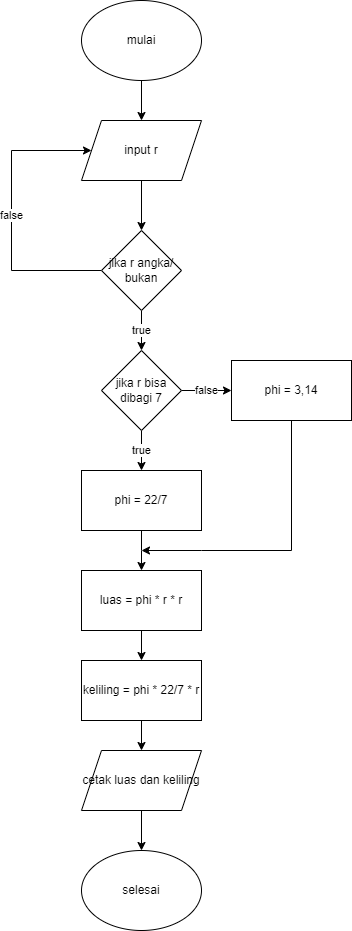

The diagram above was exported from draw.io. Its source (the exported page's mxGraphModel, read from the mxfile embedded in the PNG):
<mxGraphModel dx="880" dy="470" grid="1" gridSize="10" guides="1" tooltips="1" connect="1" arrows="1" fold="1" page="1" pageScale="1" pageWidth="850" pageHeight="1100" math="0" shadow="0">
  <root>
    <mxCell id="0" />
    <mxCell id="1" parent="0" />
    <mxCell id="7pdZUtJhuD9OVLfmCBnD-1" value="" style="edgeStyle=orthogonalEdgeStyle;rounded=0;orthogonalLoop=1;jettySize=auto;html=1;" parent="1" source="7pdZUtJhuD9OVLfmCBnD-2" target="7pdZUtJhuD9OVLfmCBnD-4" edge="1">
      <mxGeometry relative="1" as="geometry" />
    </mxCell>
    <mxCell id="7pdZUtJhuD9OVLfmCBnD-2" value="mulai" style="ellipse;whiteSpace=wrap;html=1;" parent="1" vertex="1">
      <mxGeometry x="390" y="340" width="120" height="80" as="geometry" />
    </mxCell>
    <mxCell id="7pdZUtJhuD9OVLfmCBnD-3" value="" style="edgeStyle=orthogonalEdgeStyle;rounded=0;orthogonalLoop=1;jettySize=auto;html=1;" parent="1" source="7pdZUtJhuD9OVLfmCBnD-4" target="7pdZUtJhuD9OVLfmCBnD-7" edge="1">
      <mxGeometry relative="1" as="geometry" />
    </mxCell>
    <mxCell id="7pdZUtJhuD9OVLfmCBnD-4" value="input r" style="shape=parallelogram;perimeter=parallelogramPerimeter;whiteSpace=wrap;html=1;fixedSize=1;" parent="1" vertex="1">
      <mxGeometry x="390" y="460" width="120" height="60" as="geometry" />
    </mxCell>
    <mxCell id="7pdZUtJhuD9OVLfmCBnD-5" value="false" style="edgeStyle=orthogonalEdgeStyle;rounded=0;orthogonalLoop=1;jettySize=auto;html=1;" parent="1" source="7pdZUtJhuD9OVLfmCBnD-7" edge="1">
      <mxGeometry relative="1" as="geometry">
        <mxPoint x="400" y="490" as="targetPoint" />
        <Array as="points">
          <mxPoint x="320" y="610" />
          <mxPoint x="320" y="490" />
        </Array>
      </mxGeometry>
    </mxCell>
    <mxCell id="7pdZUtJhuD9OVLfmCBnD-6" value="true" style="edgeStyle=orthogonalEdgeStyle;rounded=0;orthogonalLoop=1;jettySize=auto;html=1;" parent="1" source="7pdZUtJhuD9OVLfmCBnD-7" target="7pdZUtJhuD9OVLfmCBnD-10" edge="1">
      <mxGeometry relative="1" as="geometry" />
    </mxCell>
    <mxCell id="7pdZUtJhuD9OVLfmCBnD-7" value="jika r angka/ bukan" style="rhombus;whiteSpace=wrap;html=1;" parent="1" vertex="1">
      <mxGeometry x="410" y="570" width="80" height="80" as="geometry" />
    </mxCell>
    <mxCell id="7pdZUtJhuD9OVLfmCBnD-8" value="true" style="edgeStyle=orthogonalEdgeStyle;rounded=0;orthogonalLoop=1;jettySize=auto;html=1;" parent="1" source="7pdZUtJhuD9OVLfmCBnD-10" target="7pdZUtJhuD9OVLfmCBnD-12" edge="1">
      <mxGeometry relative="1" as="geometry" />
    </mxCell>
    <mxCell id="7pdZUtJhuD9OVLfmCBnD-9" value="false" style="edgeStyle=orthogonalEdgeStyle;rounded=0;orthogonalLoop=1;jettySize=auto;html=1;" parent="1" source="7pdZUtJhuD9OVLfmCBnD-10" target="7pdZUtJhuD9OVLfmCBnD-14" edge="1">
      <mxGeometry relative="1" as="geometry" />
    </mxCell>
    <mxCell id="7pdZUtJhuD9OVLfmCBnD-10" value="jika r bisa dibagi 7" style="rhombus;whiteSpace=wrap;html=1;" parent="1" vertex="1">
      <mxGeometry x="410" y="690" width="80" height="80" as="geometry" />
    </mxCell>
    <mxCell id="7pdZUtJhuD9OVLfmCBnD-11" value="" style="edgeStyle=orthogonalEdgeStyle;rounded=0;orthogonalLoop=1;jettySize=auto;html=1;" parent="1" source="7pdZUtJhuD9OVLfmCBnD-12" edge="1">
      <mxGeometry relative="1" as="geometry">
        <mxPoint x="450" y="910" as="targetPoint" />
      </mxGeometry>
    </mxCell>
    <mxCell id="7pdZUtJhuD9OVLfmCBnD-12" value="phi = 22/7" style="rounded=0;whiteSpace=wrap;html=1;" parent="1" vertex="1">
      <mxGeometry x="390" y="810" width="120" height="60" as="geometry" />
    </mxCell>
    <mxCell id="7pdZUtJhuD9OVLfmCBnD-13" style="edgeStyle=orthogonalEdgeStyle;rounded=0;orthogonalLoop=1;jettySize=auto;html=1;exitX=0.5;exitY=1;exitDx=0;exitDy=0;" parent="1" source="7pdZUtJhuD9OVLfmCBnD-14" edge="1">
      <mxGeometry relative="1" as="geometry">
        <mxPoint x="450" y="890" as="targetPoint" />
        <Array as="points">
          <mxPoint x="600" y="890" />
          <mxPoint x="510" y="890" />
        </Array>
      </mxGeometry>
    </mxCell>
    <mxCell id="7pdZUtJhuD9OVLfmCBnD-14" value="phi = 3,14" style="rounded=0;whiteSpace=wrap;html=1;" parent="1" vertex="1">
      <mxGeometry x="540" y="700" width="120" height="60" as="geometry" />
    </mxCell>
    <mxCell id="7pdZUtJhuD9OVLfmCBnD-20" value="" style="edgeStyle=orthogonalEdgeStyle;rounded=0;orthogonalLoop=1;jettySize=auto;html=1;" parent="1" source="7pdZUtJhuD9OVLfmCBnD-18" target="7pdZUtJhuD9OVLfmCBnD-19" edge="1">
      <mxGeometry relative="1" as="geometry" />
    </mxCell>
    <mxCell id="7pdZUtJhuD9OVLfmCBnD-18" value="luas = phi * r * r" style="rounded=0;whiteSpace=wrap;html=1;" parent="1" vertex="1">
      <mxGeometry x="390" y="910" width="120" height="60" as="geometry" />
    </mxCell>
    <mxCell id="7pdZUtJhuD9OVLfmCBnD-22" value="" style="edgeStyle=orthogonalEdgeStyle;rounded=0;orthogonalLoop=1;jettySize=auto;html=1;" parent="1" source="7pdZUtJhuD9OVLfmCBnD-19" target="7pdZUtJhuD9OVLfmCBnD-21" edge="1">
      <mxGeometry relative="1" as="geometry" />
    </mxCell>
    <mxCell id="7pdZUtJhuD9OVLfmCBnD-19" value="keliling = phi * 22/7 * r" style="rounded=0;whiteSpace=wrap;html=1;" parent="1" vertex="1">
      <mxGeometry x="390" y="1000" width="120" height="60" as="geometry" />
    </mxCell>
    <mxCell id="7pdZUtJhuD9OVLfmCBnD-24" value="" style="edgeStyle=orthogonalEdgeStyle;rounded=0;orthogonalLoop=1;jettySize=auto;html=1;" parent="1" source="7pdZUtJhuD9OVLfmCBnD-21" target="7pdZUtJhuD9OVLfmCBnD-23" edge="1">
      <mxGeometry relative="1" as="geometry" />
    </mxCell>
    <mxCell id="7pdZUtJhuD9OVLfmCBnD-21" value="cetak luas dan keliling" style="shape=parallelogram;perimeter=parallelogramPerimeter;whiteSpace=wrap;html=1;fixedSize=1;" parent="1" vertex="1">
      <mxGeometry x="390" y="1090" width="120" height="60" as="geometry" />
    </mxCell>
    <mxCell id="7pdZUtJhuD9OVLfmCBnD-23" value="selesai" style="ellipse;whiteSpace=wrap;html=1;" parent="1" vertex="1">
      <mxGeometry x="390" y="1190" width="120" height="80" as="geometry" />
    </mxCell>
  </root>
</mxGraphModel>